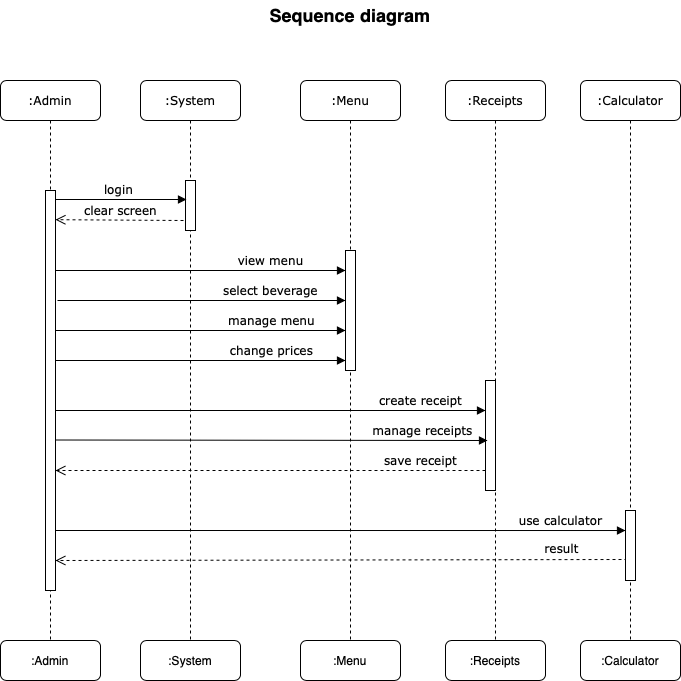

The diagram above was exported from draw.io. Its source (the exported page's mxGraphModel, read from the mxfile embedded in the PNG):
<mxGraphModel dx="1194" dy="1398" grid="1" gridSize="10" guides="1" tooltips="1" connect="1" arrows="1" fold="1" page="1" pageScale="1" pageWidth="1100" pageHeight="850" background="none" math="0" shadow="0">
  <root>
    <mxCell id="0" />
    <mxCell id="1" parent="0" />
    <mxCell id="7baba1c4bc27f4b0-8" value=":Admin" style="shape=umlLifeline;perimeter=lifelinePerimeter;whiteSpace=wrap;html=1;container=0;collapsible=0;recursiveResize=0;outlineConnect=0;rounded=1;shadow=0;comic=0;labelBackgroundColor=none;strokeWidth=1;fontFamily=Verdana;fontSize=12;align=center;movable=1;resizable=1;rotatable=1;deletable=1;editable=1;locked=0;connectable=1;" parent="1" vertex="1">
      <mxGeometry x="100" y="10" width="100" height="580" as="geometry" />
    </mxCell>
    <mxCell id="7baba1c4bc27f4b0-2" value=":System" style="shape=umlLifeline;perimeter=lifelinePerimeter;whiteSpace=wrap;html=1;container=1;collapsible=0;recursiveResize=0;outlineConnect=0;rounded=1;shadow=0;comic=0;labelBackgroundColor=none;strokeWidth=1;fontFamily=Verdana;fontSize=12;align=center;" parent="1" vertex="1">
      <mxGeometry x="240" y="10" width="100" height="600" as="geometry" />
    </mxCell>
    <mxCell id="7baba1c4bc27f4b0-10" value="" style="html=1;points=[];perimeter=orthogonalPerimeter;rounded=0;shadow=0;comic=0;labelBackgroundColor=none;strokeWidth=1;fontFamily=Verdana;fontSize=12;align=center;" parent="7baba1c4bc27f4b0-2" vertex="1">
      <mxGeometry x="45" y="100" width="10" height="50" as="geometry" />
    </mxCell>
    <mxCell id="mTA7KisH_JdkzbnRAr8D-11" value="login" style="html=1;verticalAlign=bottom;endArrow=block;labelBackgroundColor=none;fontFamily=Verdana;fontSize=12;edgeStyle=elbowEdgeStyle;elbow=horizontal;entryX=0.1;entryY=0.38;entryDx=0;entryDy=0;entryPerimeter=0;" edge="1" parent="7baba1c4bc27f4b0-2" target="7baba1c4bc27f4b0-10">
      <mxGeometry relative="1" as="geometry">
        <mxPoint x="-90" y="119" as="sourcePoint" />
        <mxPoint x="40" y="119" as="targetPoint" />
        <Array as="points">
          <mxPoint x="-25" y="130" />
        </Array>
      </mxGeometry>
    </mxCell>
    <mxCell id="mTA7KisH_JdkzbnRAr8D-15" value="create receipt" style="html=1;verticalAlign=bottom;endArrow=block;entryX=0;entryY=0;labelBackgroundColor=none;fontFamily=Verdana;fontSize=12;exitX=0.8;exitY=0.32;exitDx=0;exitDy=0;exitPerimeter=0;" edge="1" parent="7baba1c4bc27f4b0-2">
      <mxGeometry x="0.6991" relative="1" as="geometry">
        <mxPoint x="-87" y="330" as="sourcePoint" />
        <mxPoint x="345" y="330" as="targetPoint" />
        <mxPoint as="offset" />
      </mxGeometry>
    </mxCell>
    <mxCell id="7baba1c4bc27f4b0-14" value="view menu" style="html=1;verticalAlign=bottom;endArrow=block;entryX=0;entryY=0;labelBackgroundColor=none;fontFamily=Verdana;fontSize=12;edgeStyle=elbowEdgeStyle;elbow=vertical;exitX=0.9;exitY=0.1;exitDx=0;exitDy=0;exitPerimeter=0;" parent="7baba1c4bc27f4b0-2" edge="1">
      <mxGeometry x="0.4845" relative="1" as="geometry">
        <mxPoint x="-86" y="190" as="sourcePoint" />
        <mxPoint x="205" y="190" as="targetPoint" />
        <mxPoint as="offset" />
      </mxGeometry>
    </mxCell>
    <mxCell id="mTA7KisH_JdkzbnRAr8D-14" value="select beverage" style="html=1;verticalAlign=bottom;endArrow=block;entryX=0;entryY=0;labelBackgroundColor=none;fontFamily=Verdana;fontSize=12;edgeStyle=elbowEdgeStyle;elbow=vertical;exitX=1.2;exitY=0.16;exitDx=0;exitDy=0;exitPerimeter=0;" edge="1" parent="7baba1c4bc27f4b0-2">
      <mxGeometry x="0.4792" relative="1" as="geometry">
        <mxPoint x="-83" y="220" as="sourcePoint" />
        <mxPoint x="205" y="220" as="targetPoint" />
        <mxPoint as="offset" />
      </mxGeometry>
    </mxCell>
    <mxCell id="mTA7KisH_JdkzbnRAr8D-13" value="manage menu" style="html=1;verticalAlign=bottom;endArrow=block;entryX=0;entryY=0;labelBackgroundColor=none;fontFamily=Verdana;fontSize=12;edgeStyle=elbowEdgeStyle;elbow=vertical;exitX=1;exitY=0.22;exitDx=0;exitDy=0;exitPerimeter=0;" edge="1" parent="7baba1c4bc27f4b0-2">
      <mxGeometry x="0.4924" relative="1" as="geometry">
        <mxPoint x="-85" y="250" as="sourcePoint" />
        <mxPoint x="205" y="250" as="targetPoint" />
        <mxPoint as="offset" />
      </mxGeometry>
    </mxCell>
    <mxCell id="mTA7KisH_JdkzbnRAr8D-17" value="change prices" style="html=1;verticalAlign=bottom;endArrow=block;entryX=0;entryY=0;labelBackgroundColor=none;fontFamily=Verdana;fontSize=12;edgeStyle=elbowEdgeStyle;elbow=vertical;exitX=1;exitY=0.22;exitDx=0;exitDy=0;exitPerimeter=0;" edge="1" parent="7baba1c4bc27f4b0-2">
      <mxGeometry x="0.4924" relative="1" as="geometry">
        <mxPoint x="-85" y="280" as="sourcePoint" />
        <mxPoint x="205" y="280" as="targetPoint" />
        <mxPoint as="offset" />
      </mxGeometry>
    </mxCell>
    <mxCell id="mTA7KisH_JdkzbnRAr8D-6" value=":System" style="rounded=1;whiteSpace=wrap;html=1;" vertex="1" parent="7baba1c4bc27f4b0-2">
      <mxGeometry y="560" width="100" height="40" as="geometry" />
    </mxCell>
    <mxCell id="7baba1c4bc27f4b0-3" value=":Menu" style="shape=umlLifeline;perimeter=lifelinePerimeter;whiteSpace=wrap;html=1;container=1;collapsible=0;recursiveResize=0;outlineConnect=0;rounded=1;shadow=0;comic=0;labelBackgroundColor=none;strokeWidth=1;fontFamily=Verdana;fontSize=12;align=center;" parent="1" vertex="1">
      <mxGeometry x="400" y="10" width="100" height="600" as="geometry" />
    </mxCell>
    <mxCell id="7baba1c4bc27f4b0-13" value="" style="html=1;points=[];perimeter=orthogonalPerimeter;rounded=0;shadow=0;comic=0;labelBackgroundColor=none;strokeWidth=1;fontFamily=Verdana;fontSize=12;align=center;" parent="7baba1c4bc27f4b0-3" vertex="1">
      <mxGeometry x="45" y="170" width="10" height="120" as="geometry" />
    </mxCell>
    <mxCell id="mTA7KisH_JdkzbnRAr8D-16" value="save receipt" style="html=1;verticalAlign=bottom;endArrow=open;dashed=1;endSize=8;exitX=0;exitY=0.4;labelBackgroundColor=none;fontFamily=Verdana;fontSize=12;exitDx=0;exitDy=0;exitPerimeter=0;" edge="1" parent="7baba1c4bc27f4b0-3">
      <mxGeometry x="-0.6977" relative="1" as="geometry">
        <mxPoint x="-245" y="390" as="targetPoint" />
        <mxPoint x="185" y="390" as="sourcePoint" />
        <mxPoint as="offset" />
      </mxGeometry>
    </mxCell>
    <mxCell id="mTA7KisH_JdkzbnRAr8D-5" value=":Menu" style="rounded=1;whiteSpace=wrap;html=1;" vertex="1" parent="7baba1c4bc27f4b0-3">
      <mxGeometry y="560" width="100" height="40" as="geometry" />
    </mxCell>
    <mxCell id="mTA7KisH_JdkzbnRAr8D-22" value="result" style="html=1;verticalAlign=bottom;endArrow=open;dashed=1;endSize=8;exitX=0.2;exitY=0.7;labelBackgroundColor=none;fontFamily=Verdana;fontSize=12;exitDx=0;exitDy=0;exitPerimeter=0;" edge="1" parent="7baba1c4bc27f4b0-3" source="7baba1c4bc27f4b0-19">
      <mxGeometry x="-0.7688" y="-1" relative="1" as="geometry">
        <mxPoint x="-245" y="480" as="targetPoint" />
        <mxPoint x="326" y="480.97" as="sourcePoint" />
        <mxPoint as="offset" />
      </mxGeometry>
    </mxCell>
    <mxCell id="7baba1c4bc27f4b0-4" value=":Receipts" style="shape=umlLifeline;perimeter=lifelinePerimeter;whiteSpace=wrap;html=1;container=1;collapsible=0;recursiveResize=0;outlineConnect=0;rounded=1;shadow=0;comic=0;labelBackgroundColor=none;strokeWidth=1;fontFamily=Verdana;fontSize=12;align=center;" parent="1" vertex="1">
      <mxGeometry x="545" y="10" width="100" height="600" as="geometry" />
    </mxCell>
    <mxCell id="7baba1c4bc27f4b0-16" value="" style="html=1;points=[];perimeter=orthogonalPerimeter;rounded=0;shadow=0;comic=0;labelBackgroundColor=none;strokeWidth=1;fontFamily=Verdana;fontSize=12;align=center;" parent="7baba1c4bc27f4b0-4" vertex="1">
      <mxGeometry x="40" y="300" width="10" height="110" as="geometry" />
    </mxCell>
    <mxCell id="mTA7KisH_JdkzbnRAr8D-4" value=":Receipts" style="rounded=1;whiteSpace=wrap;html=1;" vertex="1" parent="7baba1c4bc27f4b0-4">
      <mxGeometry y="560" width="100" height="40" as="geometry" />
    </mxCell>
    <mxCell id="7baba1c4bc27f4b0-5" value=":Calculator" style="shape=umlLifeline;perimeter=lifelinePerimeter;whiteSpace=wrap;html=1;container=1;collapsible=0;recursiveResize=0;outlineConnect=0;rounded=1;shadow=0;comic=0;labelBackgroundColor=none;strokeWidth=1;fontFamily=Verdana;fontSize=12;align=center;" parent="1" vertex="1">
      <mxGeometry x="680" y="10" width="100" height="580" as="geometry" />
    </mxCell>
    <mxCell id="7baba1c4bc27f4b0-19" value="" style="html=1;points=[];perimeter=orthogonalPerimeter;rounded=0;shadow=0;comic=0;labelBackgroundColor=none;strokeWidth=1;fontFamily=Verdana;fontSize=12;align=center;" parent="7baba1c4bc27f4b0-5" vertex="1">
      <mxGeometry x="45" y="430" width="10" height="70" as="geometry" />
    </mxCell>
    <mxCell id="7baba1c4bc27f4b0-9" value="" style="html=1;points=[];perimeter=orthogonalPerimeter;rounded=0;shadow=0;comic=0;labelBackgroundColor=none;strokeWidth=1;fontFamily=Verdana;fontSize=12;align=center;" parent="1" vertex="1">
      <mxGeometry x="145" y="120" width="10" height="400" as="geometry" />
    </mxCell>
    <mxCell id="mTA7KisH_JdkzbnRAr8D-7" value=":Admin" style="rounded=1;whiteSpace=wrap;html=1;" vertex="1" parent="1">
      <mxGeometry x="100" y="570" width="100" height="40" as="geometry" />
    </mxCell>
    <mxCell id="mTA7KisH_JdkzbnRAr8D-19" value="manage receipts" style="html=1;verticalAlign=bottom;endArrow=block;labelBackgroundColor=none;fontFamily=Verdana;fontSize=12;exitX=0.8;exitY=0.32;exitDx=0;exitDy=0;exitPerimeter=0;" edge="1" parent="1">
      <mxGeometry x="0.6991" relative="1" as="geometry">
        <mxPoint x="155" y="369.5" as="sourcePoint" />
        <mxPoint x="587" y="370" as="targetPoint" />
        <mxPoint as="offset" />
      </mxGeometry>
    </mxCell>
    <mxCell id="mTA7KisH_JdkzbnRAr8D-20" value=":Calculator" style="rounded=1;whiteSpace=wrap;html=1;" vertex="1" parent="1">
      <mxGeometry x="680" y="570" width="100" height="40" as="geometry" />
    </mxCell>
    <mxCell id="mTA7KisH_JdkzbnRAr8D-21" value="use calculator" style="html=1;verticalAlign=bottom;endArrow=block;labelBackgroundColor=none;fontFamily=Verdana;fontSize=12;exitX=0.8;exitY=0.32;exitDx=0;exitDy=0;exitPerimeter=0;entryX=0;entryY=0.286;entryDx=0;entryDy=0;entryPerimeter=0;" edge="1" parent="1" target="7baba1c4bc27f4b0-19">
      <mxGeometry x="0.7719" relative="1" as="geometry">
        <mxPoint x="155" y="460" as="sourcePoint" />
        <mxPoint x="710" y="460" as="targetPoint" />
        <mxPoint as="offset" />
      </mxGeometry>
    </mxCell>
    <mxCell id="mTA7KisH_JdkzbnRAr8D-23" value="clear screen" style="html=1;verticalAlign=bottom;endArrow=open;dashed=1;endSize=8;exitX=0;exitY=0.8;labelBackgroundColor=none;fontFamily=Verdana;fontSize=12;exitDx=0;exitDy=0;exitPerimeter=0;entryX=1.2;entryY=0.073;entryDx=0;entryDy=0;entryPerimeter=0;" edge="1" parent="1">
      <mxGeometry x="-0.0156" relative="1" as="geometry">
        <mxPoint x="155" y="149.20000000000005" as="targetPoint" />
        <mxPoint x="283" y="150" as="sourcePoint" />
        <mxPoint as="offset" />
      </mxGeometry>
    </mxCell>
    <mxCell id="mTA7KisH_JdkzbnRAr8D-24" value="&lt;b&gt;&lt;font style=&quot;font-size: 18px;&quot;&gt;Sequence diagram&lt;/font&gt;&lt;/b&gt;" style="text;html=1;align=center;verticalAlign=middle;whiteSpace=wrap;rounded=0;" vertex="1" parent="1">
      <mxGeometry x="300" y="-70" width="300" height="30" as="geometry" />
    </mxCell>
  </root>
</mxGraphModel>